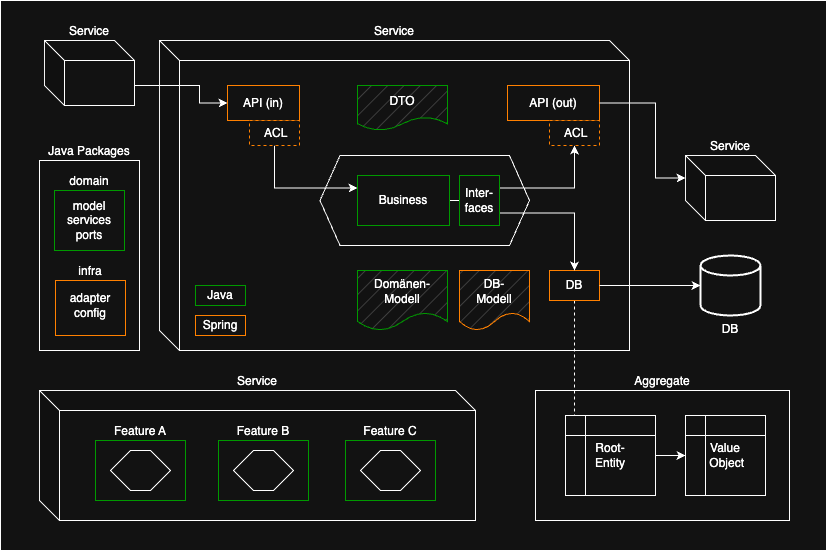

The diagram above was exported from draw.io. Its source (the exported page's mxGraphModel, read from the mxfile embedded in the PNG):
<mxGraphModel dx="1276" dy="-35" grid="1" gridSize="10" guides="1" tooltips="1" connect="1" arrows="1" fold="1" page="1" pageScale="1" pageWidth="827" pageHeight="1169" math="0" shadow="0">
  <root>
    <mxCell id="0" />
    <mxCell id="1" parent="0" />
    <mxCell id="uPI_3GQZp_MenPqgiLJ3-1" value="" style="rounded=0;whiteSpace=wrap;html=1;" vertex="1" parent="1">
      <mxGeometry x="1654" y="1170" width="826" height="550" as="geometry" />
    </mxCell>
    <mxCell id="fnIPpPjLjX7mRF6TU0Pl-2" value="Aggregate" style="rounded=0;whiteSpace=wrap;html=1;labelPosition=center;verticalLabelPosition=top;align=center;verticalAlign=bottom;" parent="1" vertex="1">
      <mxGeometry x="2189" y="1560" width="254" height="130" as="geometry" />
    </mxCell>
    <mxCell id="fnIPpPjLjX7mRF6TU0Pl-3" value="Service" style="shape=cube;whiteSpace=wrap;html=1;boundedLbl=1;backgroundOutline=1;darkOpacity=0.05;darkOpacity2=0.1;labelPosition=center;verticalLabelPosition=top;align=center;verticalAlign=bottom;" parent="1" vertex="1">
      <mxGeometry x="1813" y="1210" width="470" height="310" as="geometry" />
    </mxCell>
    <mxCell id="fnIPpPjLjX7mRF6TU0Pl-4" value="" style="shape=hexagon;perimeter=hexagonPerimeter2;whiteSpace=wrap;html=1;fixedSize=1;" parent="1" vertex="1">
      <mxGeometry x="1973.5" y="1325" width="209.5" height="90" as="geometry" />
    </mxCell>
    <mxCell id="fnIPpPjLjX7mRF6TU0Pl-5" value="API (in)" style="rounded=0;whiteSpace=wrap;html=1;labelPosition=center;verticalLabelPosition=middle;align=center;verticalAlign=middle;strokeColor=light-dark(#000000,#FF8000);" parent="1" vertex="1">
      <mxGeometry x="1881" y="1255" width="72" height="35" as="geometry" />
    </mxCell>
    <mxCell id="fnIPpPjLjX7mRF6TU0Pl-6" value="API (out)" style="rounded=0;whiteSpace=wrap;html=1;labelPosition=center;verticalLabelPosition=middle;align=center;verticalAlign=middle;strokeColor=light-dark(#000000,#FF8000);" parent="1" vertex="1">
      <mxGeometry x="2161" y="1255" width="92" height="35" as="geometry" />
    </mxCell>
    <mxCell id="fnIPpPjLjX7mRF6TU0Pl-7" style="edgeStyle=orthogonalEdgeStyle;rounded=0;orthogonalLoop=1;jettySize=auto;html=1;exitX=1;exitY=0.5;exitDx=0;exitDy=0;entryX=0;entryY=0.5;entryDx=0;entryDy=0;endArrow=none;startFill=0;" parent="1" source="fnIPpPjLjX7mRF6TU0Pl-8" target="fnIPpPjLjX7mRF6TU0Pl-19" edge="1">
      <mxGeometry relative="1" as="geometry" />
    </mxCell>
    <mxCell id="fnIPpPjLjX7mRF6TU0Pl-8" value="Business" style="rounded=0;whiteSpace=wrap;html=1;labelPosition=center;verticalLabelPosition=middle;align=center;verticalAlign=middle;strokeColor=light-dark(#000000,#009900);" parent="1" vertex="1">
      <mxGeometry x="2011" y="1345" width="92" height="50" as="geometry" />
    </mxCell>
    <mxCell id="fnIPpPjLjX7mRF6TU0Pl-9" style="edgeStyle=orthogonalEdgeStyle;rounded=0;orthogonalLoop=1;jettySize=auto;html=1;exitX=0.5;exitY=1;exitDx=0;exitDy=0;entryX=0.25;entryY=0;entryDx=0;entryDy=0;endArrow=none;startFill=0;dashed=1;" parent="1" source="fnIPpPjLjX7mRF6TU0Pl-10" target="fnIPpPjLjX7mRF6TU0Pl-30" edge="1">
      <mxGeometry relative="1" as="geometry">
        <Array as="points">
          <mxPoint x="2228" y="1585" />
        </Array>
      </mxGeometry>
    </mxCell>
    <mxCell id="fnIPpPjLjX7mRF6TU0Pl-10" value="DB" style="rounded=0;whiteSpace=wrap;html=1;labelPosition=center;verticalLabelPosition=middle;align=center;verticalAlign=middle;strokeColor=light-dark(#000000,#FF8000);" parent="1" vertex="1">
      <mxGeometry x="2203" y="1440" width="50" height="30" as="geometry" />
    </mxCell>
    <mxCell id="fnIPpPjLjX7mRF6TU0Pl-11" value="Service" style="shape=cube;whiteSpace=wrap;html=1;boundedLbl=1;backgroundOutline=1;darkOpacity=0.05;darkOpacity2=0.1;labelPosition=center;verticalLabelPosition=top;align=center;verticalAlign=bottom;" parent="1" vertex="1">
      <mxGeometry x="2339" y="1325" width="90" height="65" as="geometry" />
    </mxCell>
    <mxCell id="fnIPpPjLjX7mRF6TU0Pl-12" value="DB" style="strokeWidth=2;html=1;shape=mxgraph.flowchart.database;whiteSpace=wrap;labelPosition=center;verticalLabelPosition=bottom;align=center;verticalAlign=top;" parent="1" vertex="1">
      <mxGeometry x="2354" y="1425" width="60" height="60" as="geometry" />
    </mxCell>
    <mxCell id="fnIPpPjLjX7mRF6TU0Pl-13" style="edgeStyle=orthogonalEdgeStyle;rounded=0;orthogonalLoop=1;jettySize=auto;html=1;exitX=1;exitY=0.5;exitDx=0;exitDy=0;entryX=0;entryY=0.5;entryDx=0;entryDy=0;entryPerimeter=0;" parent="1" source="fnIPpPjLjX7mRF6TU0Pl-10" target="fnIPpPjLjX7mRF6TU0Pl-12" edge="1">
      <mxGeometry relative="1" as="geometry" />
    </mxCell>
    <mxCell id="fnIPpPjLjX7mRF6TU0Pl-14" style="edgeStyle=orthogonalEdgeStyle;rounded=0;orthogonalLoop=1;jettySize=auto;html=1;exitX=1;exitY=0.5;exitDx=0;exitDy=0;entryX=0;entryY=0;entryDx=0;entryDy=22.5;entryPerimeter=0;" parent="1" source="fnIPpPjLjX7mRF6TU0Pl-6" target="fnIPpPjLjX7mRF6TU0Pl-11" edge="1">
      <mxGeometry relative="1" as="geometry">
        <Array as="points">
          <mxPoint x="2309" y="1273" />
          <mxPoint x="2309" y="1348" />
        </Array>
      </mxGeometry>
    </mxCell>
    <mxCell id="fnIPpPjLjX7mRF6TU0Pl-15" style="edgeStyle=orthogonalEdgeStyle;rounded=0;orthogonalLoop=1;jettySize=auto;html=1;exitX=0;exitY=0;exitDx=90;exitDy=45;exitPerimeter=0;entryX=0;entryY=0.5;entryDx=0;entryDy=0;" parent="1" source="fnIPpPjLjX7mRF6TU0Pl-16" target="fnIPpPjLjX7mRF6TU0Pl-5" edge="1">
      <mxGeometry relative="1" as="geometry">
        <Array as="points">
          <mxPoint x="1853" y="1255" />
          <mxPoint x="1853" y="1273" />
        </Array>
      </mxGeometry>
    </mxCell>
    <mxCell id="fnIPpPjLjX7mRF6TU0Pl-16" value="Service" style="shape=cube;whiteSpace=wrap;html=1;boundedLbl=1;backgroundOutline=1;darkOpacity=0.05;darkOpacity2=0.1;labelPosition=center;verticalLabelPosition=top;align=center;verticalAlign=bottom;" parent="1" vertex="1">
      <mxGeometry x="1698" y="1210" width="90" height="65" as="geometry" />
    </mxCell>
    <mxCell id="fnIPpPjLjX7mRF6TU0Pl-17" style="edgeStyle=orthogonalEdgeStyle;rounded=0;orthogonalLoop=1;jettySize=auto;html=1;exitX=1;exitY=0.75;exitDx=0;exitDy=0;entryX=0.5;entryY=0;entryDx=0;entryDy=0;" parent="1" source="fnIPpPjLjX7mRF6TU0Pl-19" target="fnIPpPjLjX7mRF6TU0Pl-10" edge="1">
      <mxGeometry relative="1" as="geometry" />
    </mxCell>
    <mxCell id="fnIPpPjLjX7mRF6TU0Pl-18" style="edgeStyle=orthogonalEdgeStyle;rounded=0;orthogonalLoop=1;jettySize=auto;html=1;exitX=1;exitY=0.25;exitDx=0;exitDy=0;" parent="1" source="fnIPpPjLjX7mRF6TU0Pl-19" target="fnIPpPjLjX7mRF6TU0Pl-23" edge="1">
      <mxGeometry relative="1" as="geometry" />
    </mxCell>
    <mxCell id="fnIPpPjLjX7mRF6TU0Pl-19" value="Inter-&lt;div&gt;faces&lt;/div&gt;" style="rounded=0;whiteSpace=wrap;html=1;labelPosition=center;verticalLabelPosition=middle;align=center;verticalAlign=middle;strokeColor=light-dark(#000000,#009900);" parent="1" vertex="1">
      <mxGeometry x="2113" y="1345" width="40" height="50" as="geometry" />
    </mxCell>
    <mxCell id="fnIPpPjLjX7mRF6TU0Pl-20" value="Spring" style="rounded=0;whiteSpace=wrap;html=1;labelPosition=center;verticalLabelPosition=middle;align=center;verticalAlign=middle;strokeColor=light-dark(#000000,#FF8000);" parent="1" vertex="1">
      <mxGeometry x="1849" y="1485" width="50" height="20" as="geometry" />
    </mxCell>
    <mxCell id="fnIPpPjLjX7mRF6TU0Pl-21" value="Java" style="rounded=0;whiteSpace=wrap;html=1;labelPosition=center;verticalLabelPosition=middle;align=center;verticalAlign=middle;strokeColor=light-dark(#000000,#009900);" parent="1" vertex="1">
      <mxGeometry x="1849" y="1455" width="50" height="20" as="geometry" />
    </mxCell>
    <mxCell id="fnIPpPjLjX7mRF6TU0Pl-22" value="Domänen-Modell" style="shape=document;whiteSpace=wrap;html=1;boundedLbl=1;strokeColor=light-dark(#000000,#009900);fillStyle=hatch;fillColor=#4D4D4D;" parent="1" vertex="1">
      <mxGeometry x="2011" y="1440" width="90" height="60" as="geometry" />
    </mxCell>
    <mxCell id="fnIPpPjLjX7mRF6TU0Pl-23" value="&amp;nbsp;&lt;span style=&quot;background-color: transparent; color: light-dark(rgb(0, 0, 0), rgb(255, 255, 255));&quot;&gt;ACL&lt;/span&gt;" style="rounded=0;whiteSpace=wrap;html=1;labelPosition=center;verticalLabelPosition=middle;align=center;verticalAlign=middle;strokeColor=light-dark(#000000,#FF8000);dashed=1;" parent="1" vertex="1">
      <mxGeometry x="2203" y="1290" width="50" height="25" as="geometry" />
    </mxCell>
    <mxCell id="fnIPpPjLjX7mRF6TU0Pl-24" style="edgeStyle=orthogonalEdgeStyle;rounded=0;orthogonalLoop=1;jettySize=auto;html=1;exitX=0.5;exitY=1;exitDx=0;exitDy=0;entryX=0;entryY=0.25;entryDx=0;entryDy=0;" parent="1" source="fnIPpPjLjX7mRF6TU0Pl-25" target="fnIPpPjLjX7mRF6TU0Pl-8" edge="1">
      <mxGeometry relative="1" as="geometry" />
    </mxCell>
    <mxCell id="fnIPpPjLjX7mRF6TU0Pl-25" value="&amp;nbsp;&lt;span style=&quot;background-color: transparent; color: light-dark(rgb(0, 0, 0), rgb(255, 255, 255));&quot;&gt;ACL&lt;/span&gt;" style="rounded=0;whiteSpace=wrap;html=1;labelPosition=center;verticalLabelPosition=middle;align=center;verticalAlign=middle;strokeColor=light-dark(#000000,#FF8000);dashed=1;" parent="1" vertex="1">
      <mxGeometry x="1903" y="1290" width="50" height="25" as="geometry" />
    </mxCell>
    <mxCell id="fnIPpPjLjX7mRF6TU0Pl-26" value="DTO" style="shape=document;whiteSpace=wrap;html=1;boundedLbl=1;strokeColor=light-dark(#000000,#009900);fillStyle=hatch;fillColor=#4D4D4D;" parent="1" vertex="1">
      <mxGeometry x="2011" y="1255" width="90" height="45" as="geometry" />
    </mxCell>
    <mxCell id="fnIPpPjLjX7mRF6TU0Pl-27" value="DB-&lt;div&gt;Modell&lt;/div&gt;" style="shape=document;whiteSpace=wrap;html=1;boundedLbl=1;strokeColor=light-dark(#000000,#FF8000);fillStyle=hatch;fillColor=#4D4D4D;" parent="1" vertex="1">
      <mxGeometry x="2113" y="1440" width="70" height="60" as="geometry" />
    </mxCell>
    <mxCell id="fnIPpPjLjX7mRF6TU0Pl-28" value="Value&lt;div&gt;&amp;nbsp;Object&lt;/div&gt;" style="shape=internalStorage;whiteSpace=wrap;html=1;backgroundOutline=1;" parent="1" vertex="1">
      <mxGeometry x="2339" y="1585" width="80" height="80" as="geometry" />
    </mxCell>
    <mxCell id="fnIPpPjLjX7mRF6TU0Pl-29" style="edgeStyle=orthogonalEdgeStyle;rounded=0;orthogonalLoop=1;jettySize=auto;html=1;exitX=1;exitY=0.5;exitDx=0;exitDy=0;entryX=0;entryY=0.5;entryDx=0;entryDy=0;" parent="1" source="fnIPpPjLjX7mRF6TU0Pl-30" target="fnIPpPjLjX7mRF6TU0Pl-28" edge="1">
      <mxGeometry relative="1" as="geometry" />
    </mxCell>
    <mxCell id="fnIPpPjLjX7mRF6TU0Pl-30" value="&lt;div&gt;Root-&lt;/div&gt;&lt;div&gt;Entity&lt;/div&gt;" style="shape=internalStorage;whiteSpace=wrap;html=1;backgroundOutline=1;" parent="1" vertex="1">
      <mxGeometry x="2219" y="1585" width="90" height="80" as="geometry" />
    </mxCell>
    <mxCell id="fnIPpPjLjX7mRF6TU0Pl-31" value="Service" style="shape=cube;whiteSpace=wrap;html=1;boundedLbl=1;backgroundOutline=1;darkOpacity=0.05;darkOpacity2=0.1;labelPosition=center;verticalLabelPosition=top;align=center;verticalAlign=bottom;" parent="1" vertex="1">
      <mxGeometry x="1693" y="1560" width="436" height="130" as="geometry" />
    </mxCell>
    <mxCell id="fnIPpPjLjX7mRF6TU0Pl-32" value="Feature&amp;nbsp;&lt;span style=&quot;background-color: transparent; color: light-dark(rgb(0, 0, 0), rgb(255, 255, 255));&quot;&gt;B&lt;/span&gt;" style="rounded=0;whiteSpace=wrap;html=1;labelPosition=center;verticalLabelPosition=top;align=center;verticalAlign=bottom;strokeColor=light-dark(#000000,#009900);" parent="1" vertex="1">
      <mxGeometry x="1872" y="1610" width="90" height="60" as="geometry" />
    </mxCell>
    <mxCell id="fnIPpPjLjX7mRF6TU0Pl-33" value="" style="shape=hexagon;perimeter=hexagonPerimeter2;whiteSpace=wrap;html=1;fixedSize=1;" parent="1" vertex="1">
      <mxGeometry x="1887" y="1620" width="60" height="40" as="geometry" />
    </mxCell>
    <mxCell id="fnIPpPjLjX7mRF6TU0Pl-34" value="Feature A" style="rounded=0;whiteSpace=wrap;html=1;labelPosition=center;verticalLabelPosition=top;align=center;verticalAlign=bottom;strokeColor=light-dark(#000000,#009900);" parent="1" vertex="1">
      <mxGeometry x="1749" y="1610" width="90" height="60" as="geometry" />
    </mxCell>
    <mxCell id="fnIPpPjLjX7mRF6TU0Pl-35" value="" style="shape=hexagon;perimeter=hexagonPerimeter2;whiteSpace=wrap;html=1;fixedSize=1;" parent="1" vertex="1">
      <mxGeometry x="1764" y="1620" width="60" height="40" as="geometry" />
    </mxCell>
    <mxCell id="fnIPpPjLjX7mRF6TU0Pl-36" value="Feature C" style="rounded=0;whiteSpace=wrap;html=1;labelPosition=center;verticalLabelPosition=top;align=center;verticalAlign=bottom;strokeColor=light-dark(#000000,#009900);" parent="1" vertex="1">
      <mxGeometry x="1999" y="1610" width="90" height="60" as="geometry" />
    </mxCell>
    <mxCell id="fnIPpPjLjX7mRF6TU0Pl-37" value="" style="shape=hexagon;perimeter=hexagonPerimeter2;whiteSpace=wrap;html=1;fixedSize=1;" parent="1" vertex="1">
      <mxGeometry x="2014" y="1620" width="60" height="40" as="geometry" />
    </mxCell>
    <mxCell id="fnIPpPjLjX7mRF6TU0Pl-38" value="Java Packages" style="rounded=0;whiteSpace=wrap;html=1;labelPosition=center;verticalLabelPosition=top;align=center;verticalAlign=bottom;" parent="1" vertex="1">
      <mxGeometry x="1693" y="1330" width="100" height="190" as="geometry" />
    </mxCell>
    <mxCell id="fnIPpPjLjX7mRF6TU0Pl-39" value="domain" style="rounded=0;whiteSpace=wrap;html=1;labelPosition=center;verticalLabelPosition=top;align=center;verticalAlign=bottom;strokeColor=light-dark(#000000,#009900);" parent="1" vertex="1">
      <mxGeometry x="1708" y="1360" width="70" height="60" as="geometry" />
    </mxCell>
    <mxCell id="fnIPpPjLjX7mRF6TU0Pl-40" value="infra" style="rounded=0;whiteSpace=wrap;html=1;labelPosition=center;verticalLabelPosition=top;align=center;verticalAlign=bottom;strokeColor=light-dark(#000000,#FF8000);" parent="1" vertex="1">
      <mxGeometry x="1709" y="1450" width="70" height="55" as="geometry" />
    </mxCell>
    <mxCell id="fnIPpPjLjX7mRF6TU0Pl-41" value="model&lt;div&gt;services&lt;br&gt;ports&lt;/div&gt;" style="rounded=0;whiteSpace=wrap;html=1;labelPosition=center;verticalLabelPosition=middle;align=center;verticalAlign=middle;strokeColor=none;" parent="1" vertex="1">
      <mxGeometry x="1713" y="1367.5" width="60" height="45" as="geometry" />
    </mxCell>
    <mxCell id="fnIPpPjLjX7mRF6TU0Pl-42" value="adapter&lt;div&gt;config&lt;/div&gt;" style="rounded=0;whiteSpace=wrap;html=1;labelPosition=center;verticalLabelPosition=middle;align=center;verticalAlign=middle;strokeColor=none;" parent="1" vertex="1">
      <mxGeometry x="1714" y="1460" width="60" height="30" as="geometry" />
    </mxCell>
  </root>
</mxGraphModel>